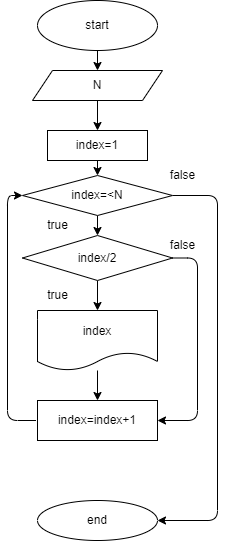

The diagram above was exported from draw.io. Its source (the exported page's mxGraphModel, read from the mxfile embedded in the PNG):
<mxGraphModel dx="520" dy="580" grid="1" gridSize="10" guides="1" tooltips="1" connect="1" arrows="1" fold="1" page="1" pageScale="1" pageWidth="850" pageHeight="1100" math="0" shadow="0">
  <root>
    <mxCell id="0" />
    <mxCell id="1" parent="0" />
    <mxCell id="10" style="edgeStyle=none;html=1;exitX=0.5;exitY=1;exitDx=0;exitDy=0;entryX=0.5;entryY=0;entryDx=0;entryDy=0;" edge="1" parent="1" source="2" target="7">
      <mxGeometry relative="1" as="geometry" />
    </mxCell>
    <mxCell id="2" value="start" style="ellipse;whiteSpace=wrap;html=1;" vertex="1" parent="1">
      <mxGeometry x="40" y="10" width="120" height="50" as="geometry" />
    </mxCell>
    <mxCell id="3" value="end" style="ellipse;whiteSpace=wrap;html=1;" vertex="1" parent="1">
      <mxGeometry x="40" y="510" width="120" height="40" as="geometry" />
    </mxCell>
    <mxCell id="4" value="index" style="shape=document;whiteSpace=wrap;html=1;boundedLbl=1;" vertex="1" parent="1">
      <mxGeometry x="40" y="320" width="120" height="60" as="geometry" />
    </mxCell>
    <mxCell id="23" style="edgeStyle=orthogonalEdgeStyle;html=1;exitX=0;exitY=0.5;exitDx=0;exitDy=0;entryX=0;entryY=0.5;entryDx=0;entryDy=0;" edge="1" parent="1" source="5" target="18">
      <mxGeometry relative="1" as="geometry">
        <Array as="points">
          <mxPoint x="10" y="430" />
          <mxPoint x="10" y="205" />
        </Array>
      </mxGeometry>
    </mxCell>
    <mxCell id="5" value="index=index+1" style="rounded=0;whiteSpace=wrap;html=1;" vertex="1" parent="1">
      <mxGeometry x="40" y="410" width="120" height="40" as="geometry" />
    </mxCell>
    <mxCell id="12" value="" style="edgeStyle=none;html=1;entryX=0.5;entryY=0;entryDx=0;entryDy=0;" edge="1" parent="1" source="6" target="18">
      <mxGeometry relative="1" as="geometry" />
    </mxCell>
    <mxCell id="6" value="index=1" style="rounded=0;whiteSpace=wrap;html=1;" vertex="1" parent="1">
      <mxGeometry x="50" y="140" width="100" height="30" as="geometry" />
    </mxCell>
    <mxCell id="9" value="" style="edgeStyle=none;html=1;" edge="1" parent="1" source="7" target="6">
      <mxGeometry relative="1" as="geometry" />
    </mxCell>
    <mxCell id="7" value="N" style="shape=parallelogram;perimeter=parallelogramPerimeter;whiteSpace=wrap;html=1;fixedSize=1;" vertex="1" parent="1">
      <mxGeometry x="35" y="80" width="130" height="30" as="geometry" />
    </mxCell>
    <mxCell id="13" style="edgeStyle=none;html=1;exitX=0.5;exitY=1;exitDx=0;exitDy=0;entryX=0.5;entryY=0;entryDx=0;entryDy=0;" edge="1" parent="1" source="11" target="4">
      <mxGeometry relative="1" as="geometry" />
    </mxCell>
    <mxCell id="15" style="edgeStyle=orthogonalEdgeStyle;html=1;exitX=1;exitY=0.5;exitDx=0;exitDy=0;entryX=1;entryY=0.5;entryDx=0;entryDy=0;" edge="1" parent="1" source="11" target="5">
      <mxGeometry relative="1" as="geometry">
        <Array as="points">
          <mxPoint x="200" y="268" />
          <mxPoint x="200" y="430" />
        </Array>
      </mxGeometry>
    </mxCell>
    <mxCell id="11" value="index/2" style="rhombus;whiteSpace=wrap;html=1;rounded=0;" vertex="1" parent="1">
      <mxGeometry x="25" y="245" width="150" height="45" as="geometry" />
    </mxCell>
    <mxCell id="14" value="true" style="text;html=1;align=center;verticalAlign=middle;resizable=0;points=[];autosize=1;strokeColor=none;fillColor=none;" vertex="1" parent="1">
      <mxGeometry x="40" y="290" width="40" height="30" as="geometry" />
    </mxCell>
    <mxCell id="16" value="" style="endArrow=classic;html=1;entryX=0.5;entryY=0;entryDx=0;entryDy=0;" edge="1" parent="1" source="4" target="5">
      <mxGeometry width="50" height="50" relative="1" as="geometry">
        <mxPoint x="200" y="340" as="sourcePoint" />
        <mxPoint x="250" y="290" as="targetPoint" />
      </mxGeometry>
    </mxCell>
    <mxCell id="17" value="false" style="text;html=1;align=center;verticalAlign=middle;resizable=0;points=[];autosize=1;strokeColor=none;fillColor=none;" vertex="1" parent="1">
      <mxGeometry x="160" y="240" width="50" height="30" as="geometry" />
    </mxCell>
    <mxCell id="19" style="edgeStyle=orthogonalEdgeStyle;html=1;exitX=0.5;exitY=1;exitDx=0;exitDy=0;entryX=0.5;entryY=0;entryDx=0;entryDy=0;" edge="1" parent="1" source="18" target="11">
      <mxGeometry relative="1" as="geometry" />
    </mxCell>
    <mxCell id="22" style="edgeStyle=orthogonalEdgeStyle;html=1;exitX=1;exitY=0.5;exitDx=0;exitDy=0;entryX=1;entryY=0.5;entryDx=0;entryDy=0;" edge="1" parent="1" source="18" target="3">
      <mxGeometry relative="1" as="geometry">
        <Array as="points">
          <mxPoint x="220" y="205" />
          <mxPoint x="220" y="530" />
        </Array>
      </mxGeometry>
    </mxCell>
    <mxCell id="18" value="index=&amp;lt;N" style="rhombus;whiteSpace=wrap;html=1;" vertex="1" parent="1">
      <mxGeometry x="25" y="185" width="150" height="40" as="geometry" />
    </mxCell>
    <mxCell id="20" value="true" style="text;html=1;align=center;verticalAlign=middle;resizable=0;points=[];autosize=1;strokeColor=none;fillColor=none;" vertex="1" parent="1">
      <mxGeometry x="40" y="220" width="40" height="30" as="geometry" />
    </mxCell>
    <mxCell id="21" value="false" style="text;html=1;align=center;verticalAlign=middle;resizable=0;points=[];autosize=1;strokeColor=none;fillColor=none;" vertex="1" parent="1">
      <mxGeometry x="160" y="170" width="50" height="30" as="geometry" />
    </mxCell>
  </root>
</mxGraphModel>